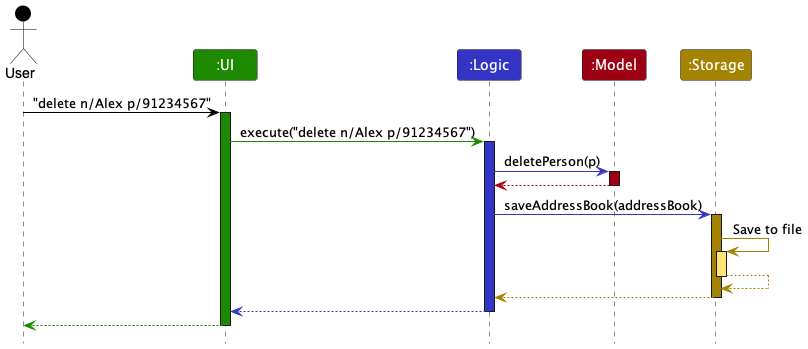

The diagram above was rendered by PlantUML. Its source (embedded in the PNG):
@startuml
!include style.puml

Actor User as user USER_COLOR
Participant ":UI" as ui UI_COLOR
Participant ":Logic" as logic LOGIC_COLOR
Participant ":Model" as model MODEL_COLOR
Participant ":Storage" as storage STORAGE_COLOR

user -[USER_COLOR]> ui : "delete n/Alex p/91234567"
activate ui UI_COLOR

ui -[UI_COLOR]> logic : execute("delete n/Alex p/91234567")
activate logic LOGIC_COLOR

logic -[LOGIC_COLOR]> model : deletePerson(p)
activate model MODEL_COLOR

model -[MODEL_COLOR]-> logic
deactivate model

logic -[LOGIC_COLOR]> storage : saveAddressBook(addressBook)
activate storage STORAGE_COLOR

storage -[STORAGE_COLOR]> storage : Save to file
activate storage STORAGE_COLOR_T1
storage --[STORAGE_COLOR]> storage
deactivate storage

storage --[STORAGE_COLOR]> logic
deactivate storage

logic --[LOGIC_COLOR]> ui
deactivate logic

ui--[UI_COLOR]> user
deactivate ui
@enduml